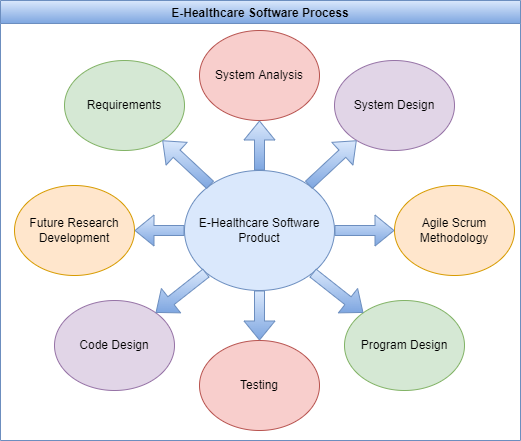

The diagram above was exported from draw.io. Its source (the exported page's mxGraphModel, read from the mxfile embedded in the PNG):
<mxGraphModel dx="1093" dy="683" grid="1" gridSize="10" guides="1" tooltips="1" connect="1" arrows="1" fold="1" page="1" pageScale="1" pageWidth="827" pageHeight="1169" math="0" shadow="0">
  <root>
    <mxCell id="WIyWlLk6GJQsqaUBKTNV-0" />
    <mxCell id="WIyWlLk6GJQsqaUBKTNV-1" parent="WIyWlLk6GJQsqaUBKTNV-0" />
    <mxCell id="45Ij9PVC6in7GdGJl0AI-1" value="E-Healthcare Software Process" style="swimlane;fillColor=#dae8fc;gradientColor=#7ea6e0;strokeColor=#6c8ebf;" vertex="1" parent="WIyWlLk6GJQsqaUBKTNV-1">
      <mxGeometry x="150" y="170" width="520" height="440" as="geometry" />
    </mxCell>
    <mxCell id="45Ij9PVC6in7GdGJl0AI-0" value="E-Healthcare Software Product" style="ellipse;whiteSpace=wrap;html=1;fillColor=#dae8fc;strokeColor=#6c8ebf;" vertex="1" parent="45Ij9PVC6in7GdGJl0AI-1">
      <mxGeometry x="184" y="170" width="150" height="120" as="geometry" />
    </mxCell>
    <mxCell id="45Ij9PVC6in7GdGJl0AI-3" value="Future Research Development" style="ellipse;whiteSpace=wrap;html=1;fillColor=#ffe6cc;strokeColor=#d79b00;" vertex="1" parent="45Ij9PVC6in7GdGJl0AI-1">
      <mxGeometry x="14" y="185" width="120" height="90" as="geometry" />
    </mxCell>
    <mxCell id="45Ij9PVC6in7GdGJl0AI-10" value="System Design" style="ellipse;whiteSpace=wrap;html=1;fillColor=#e1d5e7;strokeColor=#9673a6;" vertex="1" parent="45Ij9PVC6in7GdGJl0AI-1">
      <mxGeometry x="334" y="60" width="120" height="90" as="geometry" />
    </mxCell>
    <mxCell id="45Ij9PVC6in7GdGJl0AI-9" value="System Analysis" style="ellipse;whiteSpace=wrap;html=1;fillColor=#f8cecc;strokeColor=#b85450;" vertex="1" parent="45Ij9PVC6in7GdGJl0AI-1">
      <mxGeometry x="199" y="30" width="120" height="90" as="geometry" />
    </mxCell>
    <mxCell id="45Ij9PVC6in7GdGJl0AI-8" value="Code Design" style="ellipse;whiteSpace=wrap;html=1;fillColor=#e1d5e7;strokeColor=#9673a6;" vertex="1" parent="45Ij9PVC6in7GdGJl0AI-1">
      <mxGeometry x="54" y="300" width="120" height="90" as="geometry" />
    </mxCell>
    <mxCell id="45Ij9PVC6in7GdGJl0AI-7" value="Testing" style="ellipse;whiteSpace=wrap;html=1;fillColor=#f8cecc;strokeColor=#b85450;" vertex="1" parent="45Ij9PVC6in7GdGJl0AI-1">
      <mxGeometry x="199" y="340" width="120" height="90" as="geometry" />
    </mxCell>
    <mxCell id="45Ij9PVC6in7GdGJl0AI-6" value="Program Design" style="ellipse;whiteSpace=wrap;html=1;fillColor=#d5e8d4;strokeColor=#82b366;" vertex="1" parent="45Ij9PVC6in7GdGJl0AI-1">
      <mxGeometry x="344" y="300" width="120" height="90" as="geometry" />
    </mxCell>
    <mxCell id="45Ij9PVC6in7GdGJl0AI-5" value="Agile Scrum Methodology" style="ellipse;whiteSpace=wrap;html=1;fillColor=#ffe6cc;strokeColor=#d79b00;" vertex="1" parent="45Ij9PVC6in7GdGJl0AI-1">
      <mxGeometry x="394" y="185" width="120" height="90" as="geometry" />
    </mxCell>
    <mxCell id="45Ij9PVC6in7GdGJl0AI-4" value="Requirements" style="ellipse;whiteSpace=wrap;html=1;fillColor=#d5e8d4;strokeColor=#82b366;" vertex="1" parent="45Ij9PVC6in7GdGJl0AI-1">
      <mxGeometry x="64" y="60" width="120" height="90" as="geometry" />
    </mxCell>
    <mxCell id="45Ij9PVC6in7GdGJl0AI-11" value="" style="shape=flexArrow;endArrow=classic;html=1;rounded=0;fillColor=#dae8fc;gradientColor=#7ea6e0;strokeColor=#6c8ebf;" edge="1" parent="45Ij9PVC6in7GdGJl0AI-1" source="45Ij9PVC6in7GdGJl0AI-0" target="45Ij9PVC6in7GdGJl0AI-4">
      <mxGeometry width="50" height="50" relative="1" as="geometry">
        <mxPoint x="174" y="180" as="sourcePoint" />
        <mxPoint x="224" y="130" as="targetPoint" />
      </mxGeometry>
    </mxCell>
    <mxCell id="45Ij9PVC6in7GdGJl0AI-12" value="" style="shape=flexArrow;endArrow=classic;html=1;rounded=0;fillColor=#dae8fc;gradientColor=#7ea6e0;strokeColor=#6c8ebf;" edge="1" parent="45Ij9PVC6in7GdGJl0AI-1" source="45Ij9PVC6in7GdGJl0AI-0" target="45Ij9PVC6in7GdGJl0AI-3">
      <mxGeometry width="50" height="50" relative="1" as="geometry">
        <mxPoint x="134" y="250" as="sourcePoint" />
        <mxPoint x="184" y="200" as="targetPoint" />
      </mxGeometry>
    </mxCell>
    <mxCell id="45Ij9PVC6in7GdGJl0AI-13" value="" style="shape=flexArrow;endArrow=classic;html=1;rounded=0;fillColor=#dae8fc;gradientColor=#7ea6e0;strokeColor=#6c8ebf;" edge="1" parent="45Ij9PVC6in7GdGJl0AI-1" source="45Ij9PVC6in7GdGJl0AI-0" target="45Ij9PVC6in7GdGJl0AI-8">
      <mxGeometry width="50" height="50" relative="1" as="geometry">
        <mxPoint x="154" y="320" as="sourcePoint" />
        <mxPoint x="204" y="270" as="targetPoint" />
      </mxGeometry>
    </mxCell>
    <mxCell id="45Ij9PVC6in7GdGJl0AI-14" value="" style="shape=flexArrow;endArrow=classic;html=1;rounded=0;fillColor=#dae8fc;strokeColor=#6c8ebf;gradientColor=#7ea6e0;" edge="1" parent="45Ij9PVC6in7GdGJl0AI-1" source="45Ij9PVC6in7GdGJl0AI-0" target="45Ij9PVC6in7GdGJl0AI-9">
      <mxGeometry width="50" height="50" relative="1" as="geometry">
        <mxPoint x="264" y="160" as="sourcePoint" />
        <mxPoint x="314" y="110" as="targetPoint" />
      </mxGeometry>
    </mxCell>
    <mxCell id="45Ij9PVC6in7GdGJl0AI-15" value="" style="shape=flexArrow;endArrow=classic;html=1;rounded=0;fillColor=#dae8fc;strokeColor=#6c8ebf;gradientColor=#7ea6e0;" edge="1" parent="45Ij9PVC6in7GdGJl0AI-1" source="45Ij9PVC6in7GdGJl0AI-0" target="45Ij9PVC6in7GdGJl0AI-10">
      <mxGeometry width="50" height="50" relative="1" as="geometry">
        <mxPoint x="344" y="200" as="sourcePoint" />
        <mxPoint x="394" y="150" as="targetPoint" />
      </mxGeometry>
    </mxCell>
    <mxCell id="45Ij9PVC6in7GdGJl0AI-16" value="" style="shape=flexArrow;endArrow=classic;html=1;rounded=0;fillColor=#dae8fc;gradientColor=#7ea6e0;strokeColor=#6c8ebf;" edge="1" parent="45Ij9PVC6in7GdGJl0AI-1" source="45Ij9PVC6in7GdGJl0AI-0" target="45Ij9PVC6in7GdGJl0AI-5">
      <mxGeometry width="50" height="50" relative="1" as="geometry">
        <mxPoint x="344" y="260" as="sourcePoint" />
        <mxPoint x="394" y="210" as="targetPoint" />
      </mxGeometry>
    </mxCell>
    <mxCell id="45Ij9PVC6in7GdGJl0AI-17" value="" style="shape=flexArrow;endArrow=classic;html=1;rounded=0;fillColor=#dae8fc;gradientColor=#7ea6e0;strokeColor=#6c8ebf;" edge="1" parent="45Ij9PVC6in7GdGJl0AI-1" source="45Ij9PVC6in7GdGJl0AI-0" target="45Ij9PVC6in7GdGJl0AI-6">
      <mxGeometry width="50" height="50" relative="1" as="geometry">
        <mxPoint x="314" y="330" as="sourcePoint" />
        <mxPoint x="364" y="280" as="targetPoint" />
      </mxGeometry>
    </mxCell>
    <mxCell id="45Ij9PVC6in7GdGJl0AI-18" value="" style="shape=flexArrow;endArrow=classic;html=1;rounded=0;fillColor=#dae8fc;gradientColor=#7ea6e0;strokeColor=#6c8ebf;" edge="1" parent="45Ij9PVC6in7GdGJl0AI-1" source="45Ij9PVC6in7GdGJl0AI-0" target="45Ij9PVC6in7GdGJl0AI-7">
      <mxGeometry width="50" height="50" relative="1" as="geometry">
        <mxPoint x="194" y="340" as="sourcePoint" />
        <mxPoint x="244" y="290" as="targetPoint" />
      </mxGeometry>
    </mxCell>
  </root>
</mxGraphModel>